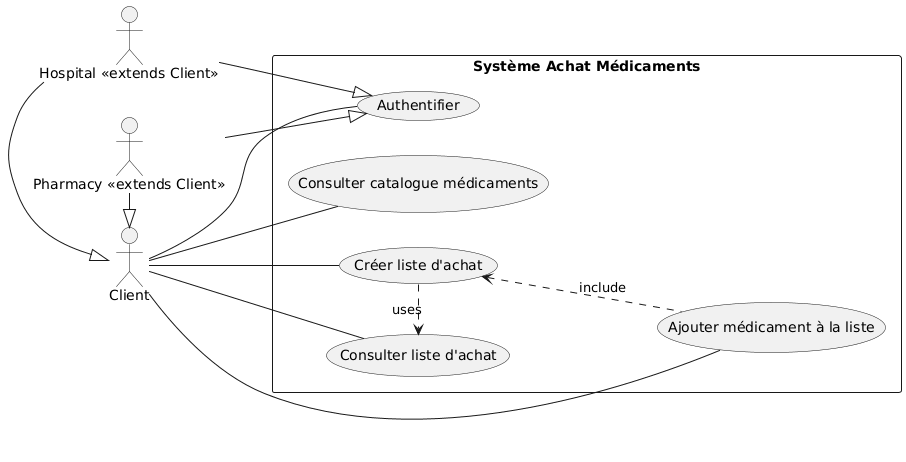

The diagram above was rendered by PlantUML. Its source (embedded in the PNG):
@startuml
left to right direction
actor Client
actor Hospital as "Hospital <<extends Client>>"
actor Pharmacy as "Pharmacy <<extends Client>>"
rectangle "Système Achat Médicaments" {
(Authentifier) as auth
(Créer liste d'achat) as createList
(Consulter catalogue médicaments) as consult
(Ajouter médicament à la liste) as addItem
(Consulter liste d'achat) as viewList
Client -- auth
Client -- createList
Client -- consult
Client -- addItem
Client -- viewList


auth <|-- Hospital
auth <|-- Pharmacy
createList <.. addItem : include
createList .> viewList : uses
}


Hospital -|> Client
Pharmacy -|> Client
@enduml